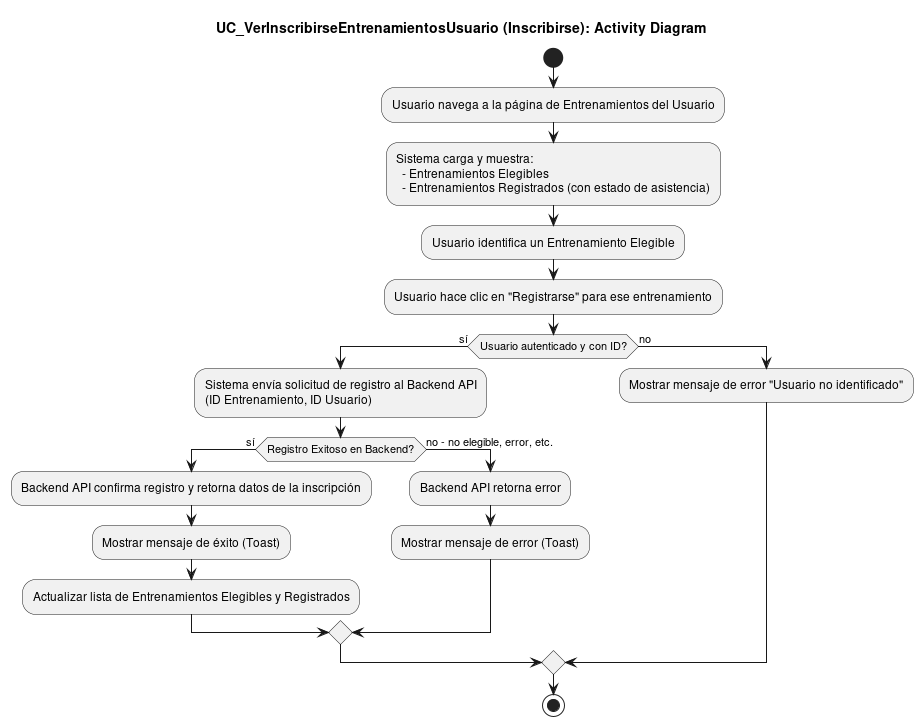

The diagram above was rendered by PlantUML. Its source (embedded in the PNG):
@startuml
title UC_VerInscribirseEntrenamientosUsuario (Inscribirse): Activity Diagram

start
:Usuario navega a la página de Entrenamientos del Usuario;
:Sistema carga y muestra:
  - Entrenamientos Elegibles
  - Entrenamientos Registrados (con estado de asistencia);
:Usuario identifica un Entrenamiento Elegible;
:Usuario hace clic en "Registrarse" para ese entrenamiento;
if (Usuario autenticado y con ID?) then (sí)
  :Sistema envía solicitud de registro al Backend API\n(ID Entrenamiento, ID Usuario);
  if (Registro Exitoso en Backend?) then (sí)
    :Backend API confirma registro y retorna datos de la inscripción;
    :Mostrar mensaje de éxito (Toast);
    :Actualizar lista de Entrenamientos Elegibles y Registrados;
  else (no - no elegible, error, etc.)
    :Backend API retorna error;
    :Mostrar mensaje de error (Toast);
  endif
else (no)
  :Mostrar mensaje de error "Usuario no identificado";
endif
stop
@enduml